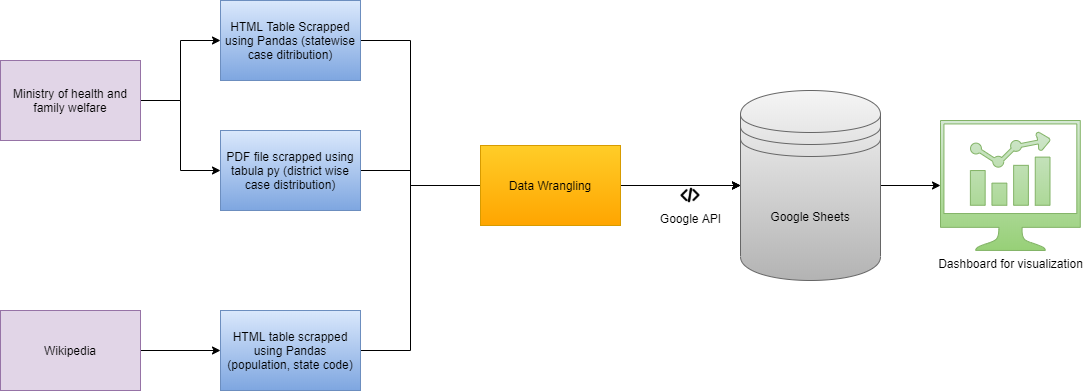

The diagram above was exported from draw.io. Its source (the exported page's mxGraphModel, read from the mxfile embedded in the PNG):
<mxGraphModel dx="1240" dy="689" grid="1" gridSize="10" guides="1" tooltips="1" connect="1" arrows="1" fold="1" page="1" pageScale="1" pageWidth="850" pageHeight="1100" math="0" shadow="0">
  <root>
    <mxCell id="0" />
    <mxCell id="1" parent="0" />
    <mxCell id="yjCIfmKHpI7yryT8_HAO-6" style="edgeStyle=orthogonalEdgeStyle;rounded=0;orthogonalLoop=1;jettySize=auto;html=1;" edge="1" parent="1" source="yjCIfmKHpI7yryT8_HAO-1" target="yjCIfmKHpI7yryT8_HAO-4">
      <mxGeometry relative="1" as="geometry" />
    </mxCell>
    <mxCell id="yjCIfmKHpI7yryT8_HAO-7" style="edgeStyle=orthogonalEdgeStyle;rounded=0;orthogonalLoop=1;jettySize=auto;html=1;entryX=0;entryY=0.5;entryDx=0;entryDy=0;" edge="1" parent="1" source="yjCIfmKHpI7yryT8_HAO-1" target="yjCIfmKHpI7yryT8_HAO-5">
      <mxGeometry relative="1" as="geometry" />
    </mxCell>
    <mxCell id="yjCIfmKHpI7yryT8_HAO-1" value="Ministry of health and family welfare" style="rounded=0;whiteSpace=wrap;html=1;fillColor=#e1d5e7;strokeColor=#9673a6;" vertex="1" parent="1">
      <mxGeometry x="80" y="70" width="140" height="80" as="geometry" />
    </mxCell>
    <mxCell id="yjCIfmKHpI7yryT8_HAO-9" value="" style="edgeStyle=orthogonalEdgeStyle;rounded=0;orthogonalLoop=1;jettySize=auto;html=1;" edge="1" parent="1" source="yjCIfmKHpI7yryT8_HAO-2" target="yjCIfmKHpI7yryT8_HAO-8">
      <mxGeometry relative="1" as="geometry" />
    </mxCell>
    <mxCell id="yjCIfmKHpI7yryT8_HAO-2" value="Wikipedia" style="rounded=0;whiteSpace=wrap;html=1;fillColor=#e1d5e7;strokeColor=#9673a6;" vertex="1" parent="1">
      <mxGeometry x="80" y="320" width="140" height="80" as="geometry" />
    </mxCell>
    <mxCell id="yjCIfmKHpI7yryT8_HAO-13" style="edgeStyle=orthogonalEdgeStyle;rounded=0;orthogonalLoop=1;jettySize=auto;html=1;entryX=0;entryY=0.5;entryDx=0;entryDy=0;" edge="1" parent="1" source="yjCIfmKHpI7yryT8_HAO-8" target="yjCIfmKHpI7yryT8_HAO-10">
      <mxGeometry relative="1" as="geometry">
        <Array as="points">
          <mxPoint x="490" y="360" />
          <mxPoint x="490" y="195" />
        </Array>
      </mxGeometry>
    </mxCell>
    <mxCell id="yjCIfmKHpI7yryT8_HAO-8" value="HTML table scrapped using Pandas (population, state code)" style="rounded=0;whiteSpace=wrap;html=1;gradientColor=#7ea6e0;fillColor=#dae8fc;strokeColor=#6c8ebf;" vertex="1" parent="1">
      <mxGeometry x="300" y="320" width="140" height="80" as="geometry" />
    </mxCell>
    <mxCell id="yjCIfmKHpI7yryT8_HAO-11" style="edgeStyle=orthogonalEdgeStyle;rounded=0;orthogonalLoop=1;jettySize=auto;html=1;entryX=0;entryY=0.5;entryDx=0;entryDy=0;" edge="1" parent="1" source="yjCIfmKHpI7yryT8_HAO-4" target="yjCIfmKHpI7yryT8_HAO-10">
      <mxGeometry relative="1" as="geometry">
        <Array as="points">
          <mxPoint x="490" y="50" />
          <mxPoint x="490" y="195" />
        </Array>
      </mxGeometry>
    </mxCell>
    <mxCell id="yjCIfmKHpI7yryT8_HAO-4" value="HTML Table Scrapped using Pandas (statewise case ditribution)" style="rounded=0;whiteSpace=wrap;html=1;gradientColor=#7ea6e0;fillColor=#dae8fc;strokeColor=#6c8ebf;" vertex="1" parent="1">
      <mxGeometry x="300" y="10" width="140" height="80" as="geometry" />
    </mxCell>
    <mxCell id="yjCIfmKHpI7yryT8_HAO-12" style="edgeStyle=orthogonalEdgeStyle;rounded=0;orthogonalLoop=1;jettySize=auto;html=1;entryX=0;entryY=0.5;entryDx=0;entryDy=0;" edge="1" parent="1" source="yjCIfmKHpI7yryT8_HAO-5" target="yjCIfmKHpI7yryT8_HAO-10">
      <mxGeometry relative="1" as="geometry">
        <Array as="points">
          <mxPoint x="490" y="180" />
          <mxPoint x="490" y="195" />
        </Array>
      </mxGeometry>
    </mxCell>
    <mxCell id="yjCIfmKHpI7yryT8_HAO-5" value="PDF file scrapped using tabula py (district wise case distribution)" style="rounded=0;whiteSpace=wrap;html=1;gradientColor=#7ea6e0;fillColor=#dae8fc;strokeColor=#6c8ebf;" vertex="1" parent="1">
      <mxGeometry x="300" y="140" width="140" height="80" as="geometry" />
    </mxCell>
    <mxCell id="yjCIfmKHpI7yryT8_HAO-16" style="edgeStyle=orthogonalEdgeStyle;rounded=0;orthogonalLoop=1;jettySize=auto;html=1;" edge="1" parent="1" source="yjCIfmKHpI7yryT8_HAO-10" target="yjCIfmKHpI7yryT8_HAO-15">
      <mxGeometry relative="1" as="geometry" />
    </mxCell>
    <mxCell id="yjCIfmKHpI7yryT8_HAO-10" value="Google Sheets" style="shape=datastore;whiteSpace=wrap;html=1;gradientColor=#b3b3b3;fillColor=#f5f5f5;strokeColor=#666666;" vertex="1" parent="1">
      <mxGeometry x="820" y="100" width="140" height="190" as="geometry" />
    </mxCell>
    <mxCell id="yjCIfmKHpI7yryT8_HAO-14" value="Google API" style="shape=image;html=1;verticalAlign=top;verticalLabelPosition=bottom;labelBackgroundColor=#ffffff;imageAspect=0;aspect=fixed;image=https://cdn1.iconfinder.com/data/icons/free-98-icons/32/code-128.png" vertex="1" parent="1">
      <mxGeometry x="760" y="195" width="20" height="20" as="geometry" />
    </mxCell>
    <mxCell id="yjCIfmKHpI7yryT8_HAO-15" value="Dashboard for visualization" style="pointerEvents=1;shadow=0;dashed=0;html=1;strokeColor=#82b366;fillColor=#d5e8d4;aspect=fixed;labelPosition=center;verticalLabelPosition=bottom;verticalAlign=top;align=center;outlineConnect=0;shape=mxgraph.vvd.nsx_dashboard;gradientColor=#97d077;" vertex="1" parent="1">
      <mxGeometry x="1020" y="130" width="139.78" height="130" as="geometry" />
    </mxCell>
    <mxCell id="yjCIfmKHpI7yryT8_HAO-19" value="Data Wrangling" style="rounded=0;whiteSpace=wrap;html=1;gradientColor=#ffa500;fillColor=#ffcd28;strokeColor=#d79b00;" vertex="1" parent="1">
      <mxGeometry x="560" y="155" width="140" height="80" as="geometry" />
    </mxCell>
  </root>
</mxGraphModel>